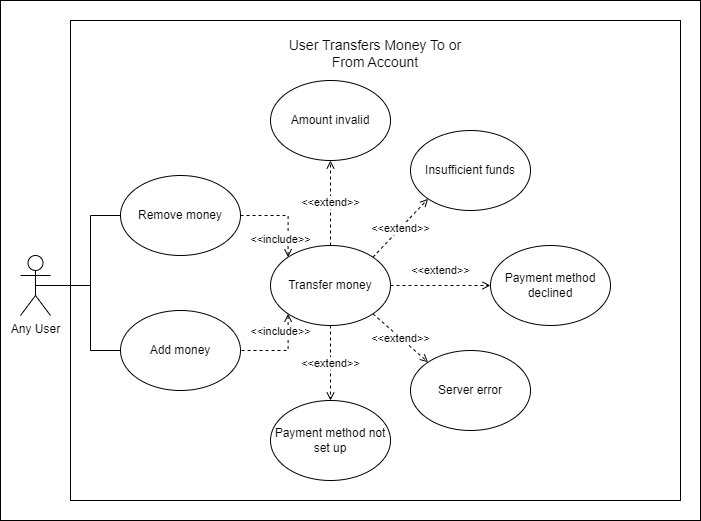

The diagram above was exported from draw.io. Its source (the exported page's mxGraphModel, read from the mxfile embedded in the PNG):
<mxGraphModel dx="1343" dy="719" grid="1" gridSize="10" guides="1" tooltips="1" connect="1" arrows="1" fold="1" page="1" pageScale="1" pageWidth="850" pageHeight="1100" math="0" shadow="0">
  <root>
    <mxCell id="0" />
    <mxCell id="1" parent="0" />
    <mxCell id="g0-13_MWlM183XOb43qM-1" value="" style="rounded=0;whiteSpace=wrap;html=1;" parent="1" vertex="1">
      <mxGeometry x="90" y="120" width="700" height="520" as="geometry" />
    </mxCell>
    <mxCell id="gkTeQ4Ww4uSvysBqZa3n-6" value="" style="rounded=0;whiteSpace=wrap;html=1;" vertex="1" parent="1">
      <mxGeometry x="160" y="140" width="610" height="480" as="geometry" />
    </mxCell>
    <mxCell id="g0-13_MWlM183XOb43qM-5" style="edgeStyle=none;rounded=0;orthogonalLoop=1;jettySize=auto;html=1;exitX=0.5;exitY=0;exitDx=0;exitDy=0;dashed=1;startArrow=open;startFill=0;endArrow=none;endFill=0;" parent="1" edge="1">
      <mxGeometry relative="1" as="geometry">
        <mxPoint x="410" y="168.75" as="sourcePoint" />
        <mxPoint x="410" y="168.75" as="targetPoint" />
      </mxGeometry>
    </mxCell>
    <mxCell id="g0-13_MWlM183XOb43qM-2" value="Any User" style="shape=umlActor;verticalLabelPosition=bottom;verticalAlign=top;html=1;outlineConnect=0;" parent="1" vertex="1">
      <mxGeometry x="110" y="375" width="30" height="60" as="geometry" />
    </mxCell>
    <mxCell id="g0-13_MWlM183XOb43qM-4" value="&lt;font style=&quot;font-size: 14px;&quot;&gt;User Transfers Money To or From Account&lt;/font&gt;" style="text;whiteSpace=wrap;html=1;align=center;" parent="1" vertex="1">
      <mxGeometry x="365" y="150" width="200" height="40" as="geometry" />
    </mxCell>
    <mxCell id="gkTeQ4Ww4uSvysBqZa3n-4" style="edgeStyle=orthogonalEdgeStyle;rounded=0;orthogonalLoop=1;jettySize=auto;html=1;exitX=0.5;exitY=0.5;exitDx=0;exitDy=0;exitPerimeter=0;entryX=0;entryY=0.5;entryDx=0;entryDy=0;startArrow=none;startFill=0;endArrow=none;endFill=0;" edge="1" parent="1" source="g0-13_MWlM183XOb43qM-2" target="gkTeQ4Ww4uSvysBqZa3n-2">
      <mxGeometry relative="1" as="geometry">
        <Array as="points">
          <mxPoint x="180" y="405" />
          <mxPoint x="180" y="335" />
        </Array>
      </mxGeometry>
    </mxCell>
    <mxCell id="gkTeQ4Ww4uSvysBqZa3n-5" style="edgeStyle=orthogonalEdgeStyle;rounded=0;orthogonalLoop=1;jettySize=auto;html=1;exitX=0.5;exitY=0.5;exitDx=0;exitDy=0;exitPerimeter=0;entryX=0;entryY=0.5;entryDx=0;entryDy=0;startArrow=none;startFill=0;endArrow=none;endFill=0;" edge="1" parent="1" source="g0-13_MWlM183XOb43qM-2" target="gkTeQ4Ww4uSvysBqZa3n-3">
      <mxGeometry relative="1" as="geometry">
        <Array as="points">
          <mxPoint x="180" y="405" />
          <mxPoint x="180" y="470" />
        </Array>
      </mxGeometry>
    </mxCell>
    <mxCell id="gkTeQ4Ww4uSvysBqZa3n-2" value="Remove money" style="ellipse;whiteSpace=wrap;html=1;" vertex="1" parent="1">
      <mxGeometry x="210" y="295" width="120" height="80" as="geometry" />
    </mxCell>
    <mxCell id="gkTeQ4Ww4uSvysBqZa3n-3" value="Add money" style="ellipse;whiteSpace=wrap;html=1;" vertex="1" parent="1">
      <mxGeometry x="210" y="430" width="120" height="80" as="geometry" />
    </mxCell>
    <mxCell id="gkTeQ4Ww4uSvysBqZa3n-9" value="&amp;lt;&amp;lt;include&amp;gt;&amp;gt;" style="edgeStyle=orthogonalEdgeStyle;rounded=0;orthogonalLoop=1;jettySize=auto;html=1;exitX=0;exitY=0;exitDx=0;exitDy=0;entryX=1;entryY=0.5;entryDx=0;entryDy=0;startArrow=open;startFill=0;endArrow=none;endFill=0;dashed=1;" edge="1" parent="1" source="gkTeQ4Ww4uSvysBqZa3n-7" target="gkTeQ4Ww4uSvysBqZa3n-2">
      <mxGeometry x="-0.5869" y="8" relative="1" as="geometry">
        <Array as="points">
          <mxPoint x="378" y="335" />
        </Array>
        <mxPoint as="offset" />
      </mxGeometry>
    </mxCell>
    <mxCell id="gkTeQ4Ww4uSvysBqZa3n-10" value="&amp;lt;&amp;lt;include&amp;gt;&amp;gt;" style="edgeStyle=orthogonalEdgeStyle;rounded=0;orthogonalLoop=1;jettySize=auto;html=1;exitX=0;exitY=1;exitDx=0;exitDy=0;entryX=1;entryY=0.5;entryDx=0;entryDy=0;startArrow=open;startFill=0;endArrow=none;endFill=0;dashed=1;" edge="1" parent="1" source="gkTeQ4Ww4uSvysBqZa3n-7" target="gkTeQ4Ww4uSvysBqZa3n-3">
      <mxGeometry x="-0.5703" y="-8" relative="1" as="geometry">
        <Array as="points">
          <mxPoint x="378" y="470" />
        </Array>
        <mxPoint as="offset" />
      </mxGeometry>
    </mxCell>
    <mxCell id="gkTeQ4Ww4uSvysBqZa3n-12" value="&amp;lt;&amp;lt;extend&amp;gt;&amp;gt;" style="rounded=0;orthogonalLoop=1;jettySize=auto;html=1;exitX=1;exitY=0;exitDx=0;exitDy=0;entryX=0;entryY=1;entryDx=0;entryDy=0;dashed=1;startArrow=none;startFill=0;endArrow=open;endFill=0;" edge="1" parent="1" source="gkTeQ4Ww4uSvysBqZa3n-7" target="gkTeQ4Ww4uSvysBqZa3n-11">
      <mxGeometry relative="1" as="geometry" />
    </mxCell>
    <mxCell id="gkTeQ4Ww4uSvysBqZa3n-14" value="&amp;lt;&amp;lt;extend&amp;gt;&amp;gt;" style="edgeStyle=none;rounded=0;orthogonalLoop=1;jettySize=auto;html=1;exitX=1;exitY=0.5;exitDx=0;exitDy=0;entryX=0;entryY=0.5;entryDx=0;entryDy=0;dashed=1;startArrow=none;startFill=0;endArrow=open;endFill=0;" edge="1" parent="1" source="gkTeQ4Ww4uSvysBqZa3n-7" target="gkTeQ4Ww4uSvysBqZa3n-13">
      <mxGeometry y="15" relative="1" as="geometry">
        <mxPoint as="offset" />
      </mxGeometry>
    </mxCell>
    <mxCell id="gkTeQ4Ww4uSvysBqZa3n-16" value="&amp;lt;&amp;lt;extend&amp;gt;&amp;gt;" style="edgeStyle=none;rounded=0;orthogonalLoop=1;jettySize=auto;html=1;exitX=1;exitY=1;exitDx=0;exitDy=0;entryX=0;entryY=0;entryDx=0;entryDy=0;dashed=1;startArrow=none;startFill=0;endArrow=open;endFill=0;" edge="1" parent="1" source="gkTeQ4Ww4uSvysBqZa3n-7" target="gkTeQ4Ww4uSvysBqZa3n-15">
      <mxGeometry relative="1" as="geometry" />
    </mxCell>
    <mxCell id="gkTeQ4Ww4uSvysBqZa3n-18" value="&amp;lt;&amp;lt;extend&amp;gt;&amp;gt;" style="edgeStyle=none;rounded=0;orthogonalLoop=1;jettySize=auto;html=1;exitX=0.5;exitY=1;exitDx=0;exitDy=0;entryX=0.5;entryY=0;entryDx=0;entryDy=0;dashed=1;startArrow=none;startFill=0;endArrow=open;endFill=0;" edge="1" parent="1" source="gkTeQ4Ww4uSvysBqZa3n-7" target="gkTeQ4Ww4uSvysBqZa3n-17">
      <mxGeometry relative="1" as="geometry" />
    </mxCell>
    <mxCell id="gkTeQ4Ww4uSvysBqZa3n-20" value="&amp;lt;&amp;lt;extend&amp;gt;&amp;gt;" style="edgeStyle=none;rounded=0;orthogonalLoop=1;jettySize=auto;html=1;exitX=0.5;exitY=0;exitDx=0;exitDy=0;entryX=0.5;entryY=1;entryDx=0;entryDy=0;dashed=1;startArrow=none;startFill=0;endArrow=open;endFill=0;" edge="1" parent="1" source="gkTeQ4Ww4uSvysBqZa3n-7" target="gkTeQ4Ww4uSvysBqZa3n-19">
      <mxGeometry relative="1" as="geometry" />
    </mxCell>
    <mxCell id="gkTeQ4Ww4uSvysBqZa3n-7" value="Transfer money" style="ellipse;whiteSpace=wrap;html=1;" vertex="1" parent="1">
      <mxGeometry x="360" y="365" width="120" height="80" as="geometry" />
    </mxCell>
    <mxCell id="gkTeQ4Ww4uSvysBqZa3n-11" value="Insufficient funds" style="ellipse;whiteSpace=wrap;html=1;" vertex="1" parent="1">
      <mxGeometry x="500" y="250" width="120" height="80" as="geometry" />
    </mxCell>
    <mxCell id="gkTeQ4Ww4uSvysBqZa3n-13" value="Payment method declined" style="ellipse;whiteSpace=wrap;html=1;" vertex="1" parent="1">
      <mxGeometry x="580" y="365" width="120" height="80" as="geometry" />
    </mxCell>
    <mxCell id="gkTeQ4Ww4uSvysBqZa3n-15" value="Server error" style="ellipse;whiteSpace=wrap;html=1;" vertex="1" parent="1">
      <mxGeometry x="500" y="470" width="120" height="80" as="geometry" />
    </mxCell>
    <mxCell id="gkTeQ4Ww4uSvysBqZa3n-17" value="Payment method not set up" style="ellipse;whiteSpace=wrap;html=1;" vertex="1" parent="1">
      <mxGeometry x="360" y="520" width="120" height="80" as="geometry" />
    </mxCell>
    <mxCell id="gkTeQ4Ww4uSvysBqZa3n-19" value="Amount invalid" style="ellipse;whiteSpace=wrap;html=1;" vertex="1" parent="1">
      <mxGeometry x="360" y="200" width="120" height="80" as="geometry" />
    </mxCell>
  </root>
</mxGraphModel>